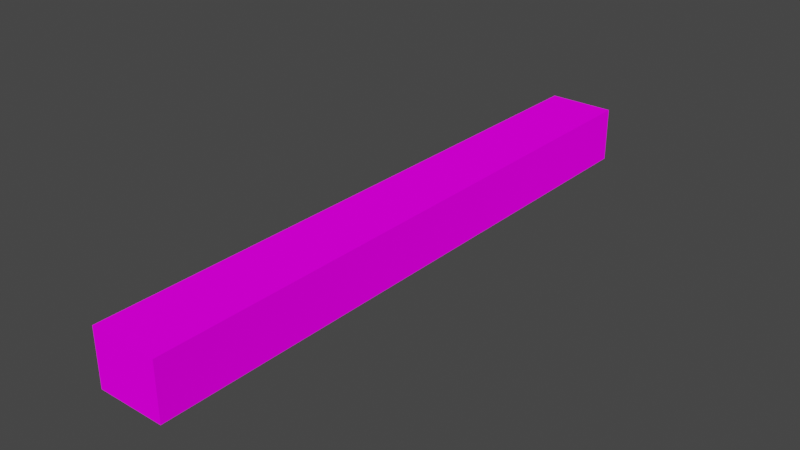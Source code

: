 # Source: wooden_bar.blend  (saved by Blender 2.93.21; exported with 4.5.12 LTS)
import bpy
from mathutils import Matrix  # noqa: F401  (used for matrix-valued properties, if any)

bpy.ops.wm.read_factory_settings(use_empty=True)
scene = bpy.context.scene
scene.name = 'Scene'

# ---- collections
col_collection = bpy.data.collections.new('Collection'); scene.collection.children.link(col_collection)

# ---- images (referenced by path relative to the original .blend; pixels are not part of the script)
import os
ASSET_DIR = os.environ.get("B2B_ASSET_DIR", "")  # directory of the original .blend (textures are referenced by path, not embedded)
HERE = os.path.dirname(os.path.abspath(__file__))  # packed textures are extracted next to this script under _unpacked/

def load_image(name, relpath, width, height, colorspace="sRGB"):
    """Load a texture the original file referenced (path relative to the .blend, or extracted next to this script)."""
    p = next((c for c in (os.path.join(HERE, relpath), os.path.join(ASSET_DIR, relpath)) if relpath and os.path.exists(c)), "")
    if p:
        img = bpy.data.images.load(p, check_existing=True)
        img.name = name
    else:  # same state as the original file: an image datablock whose file is absent (Cycles renders it pink)
        img = bpy.data.images.new(name, width, height)
        img.source = "FILE"
        img.filepath = "//" + (relpath or name)
    img.colorspace_settings.name = colorspace
    return img
img_wooden_texture_jpg = load_image('wooden_texture.jpg', 'wooden_texture.jpg', 1024, 1024, 'sRGB')

# ---- materials (node trees are filled in below, after node groups)
mat_material = bpy.data.materials.new('Material')
mat_material.alpha_threshold = 0.0
mat_material.use_transparent_shadow = False
mat_material.line_color = (0.0, 0.0, 0.0, 1.0)

# ---- material node trees
mat_material.use_nodes = True; mat_material.node_tree.nodes.clear()
_N = mat_material.node_tree.nodes; _L = mat_material.node_tree.links
n0 = _N.new('ShaderNodeOutputMaterial'); n0.name = 'Material Output'; n0.location = (300, 300)
n1 = _N.new('ShaderNodeBsdfDiffuse'); n1.name = 'Diffuse BSDF'; n1.location = (10, 300)
n1.inputs[1].default_value = 0.4
n2 = _N.new('ShaderNodeTexImage'); n2.name = 'Image Texture'; n2.location = (-280, 275)
n2.image = img_wooden_texture_jpg
_L.new(n1.outputs[0], n0.inputs[0])
_L.new(n2.outputs[0], n1.inputs[0])
n0.is_active_output = True

# ---- world
world_world = bpy.data.worlds.new('World'); scene.world = world_world
world_world.use_nodes = True; world_world.node_tree.nodes.clear()
_N = world_world.node_tree.nodes; _L = world_world.node_tree.links
n0 = _N.new('ShaderNodeOutputWorld'); n0.name = 'World Output'; n0.location = (300, 300)
n1 = _N.new('ShaderNodeBackground'); n1.name = 'Background'; n1.location = (10, 300)
n1.inputs[0].default_value = (0.05088, 0.05088, 0.05088, 1.0)
_L.new(n1.outputs[0], n0.inputs[0])
n0.is_active_output = True
world_world.color = (0.05088, 0.05088, 0.05088)
world_world.use_sun_shadow = False
world_world.sun_shadow_jitter_overblur = 0.0

# ---- meshes
me_cube = bpy.data.meshes.new('Cube')
me_cube.from_pydata([(1.0, 1.0, 1.0), (1.0, 1.0, -1.0), (1.0, -1.0, 1.0), (1.0, -1.0, -1.0), (-1.0, 1.0, 1.0), (-1.0, 1.0, -1.0), (-1.0, -1.0, 1.0), (-1.0, -1.0, -1.0)], [], [(0, 4, 6, 2), (3, 2, 6, 7), (7, 6, 4, 5), (5, 1, 3, 7), (1, 0, 2, 3), (5, 4, 0, 1)])
_uv = me_cube.uv_layers.new(name='UVMap')
_uv.uv.foreach_set('vector', [0.625, 0.5, 0.875, 0.5, 0.875, 0.75, 0.625, 0.75, 0.375, 0.75, 0.625, 0.75, 0.625, 1.0, 0.375, 1.0, 0.375, 0.0, 0.625, 0.0, 0.625, 0.25, 0.375, 0.25, 0.125, 0.5, 0.375, 0.5, 0.375, 0.75, 0.125, 0.75, 0.375, 0.5, 0.625, 0.5, 0.625, 0.75, 0.375, 0.75, 0.375, 0.25, 0.625, 0.25, 0.625, 0.5, 0.375, 0.5])
me_cube.materials.append(mat_material)
me_cube.use_remesh_preserve_volume = False
me_cube.use_remesh_preserve_attributes = False
me_cube.use_mirror_vertex_groups = False
me_cube.update()

# ---- objects
ob_cube = bpy.data.objects.new('Cube', me_cube)

# ---- transforms, parenting, visibility, modifiers, constraints
ob_cube.location = (0.0, 0.0, 0.0)
ob_cube.scale = (0.9282, 8.364, 0.7664)
ob_cube.lock_rotations_4d = False
ob_cube.empty_display_type = 'ARROWS'
ob_cube.lineart.crease_threshold = 0.0

# ---- collection membership
col_collection.objects.link(ob_cube)

# ---- scene / render settings (as saved in the file)
scene.frame_start = 1; scene.frame_end = 250; scene.frame_set(1)
scene.render.engine = 'BLENDER_EEVEE_NEXT'
scene.cycles.use_denoising = False
scene.cycles.samples = 128
scene.cycles.sampling_pattern = 'TABULATED_SOBOL'
scene.cycles.use_adaptive_sampling = False
scene.cycles.use_light_tree = False
scene.view_settings.view_transform = 'Filmic'
bpy.context.view_layer.update()

# ---- added for rendering (the .blend has no active camera and no usable light): camera, sun
cam_auto = bpy.data.cameras.new('AutoCamera')
cam_auto.lens = 50.0
cam_auto.sensor_width = 36.0
cam_auto.clip_end = 1000.0
ob_auto_camera = bpy.data.objects.new('AutoCamera', cam_auto)
scene.collection.objects.link(ob_auto_camera)
ob_auto_camera.location = (15.6375, -18.765, 12.51)
ob_auto_camera.rotation_euler = (1.09748, -7.21219e-08, 0.694738)
scene.camera = ob_auto_camera
light_auto_sun = bpy.data.lights.new('AutoSun', 'SUN')
light_auto_sun.energy = 3.0
light_auto_sun.angle = 0.0523599
ob_auto_sun = bpy.data.objects.new('AutoSun', light_auto_sun)
scene.collection.objects.link(ob_auto_sun)
ob_auto_sun.rotation_euler = (0.872665, 0.174533, 0.523599)
bpy.context.view_layer.update()
